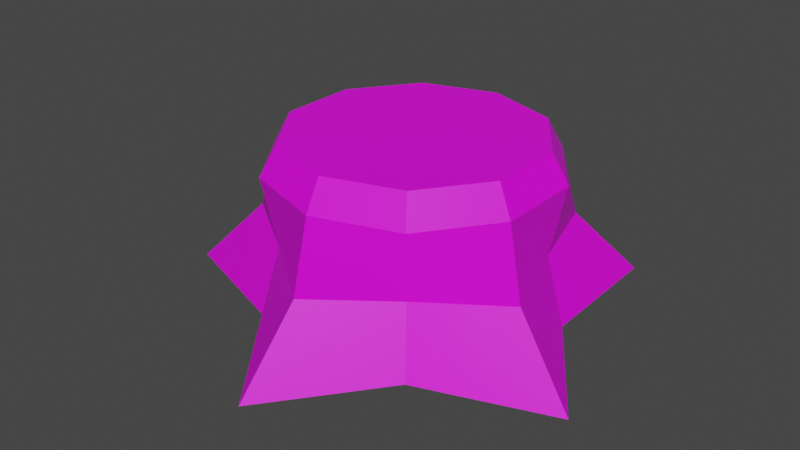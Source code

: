 # Source: stump.blend  (saved by Blender 2.80.75; exported with 4.5.12 LTS)
import bpy
from mathutils import Matrix  # noqa: F401  (used for matrix-valued properties, if any)

bpy.ops.wm.read_factory_settings(use_empty=True)
scene = bpy.context.scene
scene.name = 'Scene'

# ---- collections
col_collection = bpy.data.collections.new('Collection'); scene.collection.children.link(col_collection)

# ---- images (referenced by path relative to the original .blend; pixels are not part of the script)
import os
ASSET_DIR = os.environ.get("B2B_ASSET_DIR", "")  # directory of the original .blend (textures are referenced by path, not embedded)
HERE = os.path.dirname(os.path.abspath(__file__))  # packed textures are extracted next to this script under _unpacked/

def load_image(name, relpath, width, height, colorspace="sRGB"):
    """Load a texture the original file referenced (path relative to the .blend, or extracted next to this script)."""
    p = next((c for c in (os.path.join(HERE, relpath), os.path.join(ASSET_DIR, relpath)) if relpath and os.path.exists(c)), "")
    if p:
        img = bpy.data.images.load(p, check_existing=True)
        img.name = name
    else:  # same state as the original file: an image datablock whose file is absent (Cycles renders it pink)
        img = bpy.data.images.new(name, width, height)
        img.source = "FILE"
        img.filepath = "//" + (relpath or name)
    img.colorspace_settings.name = colorspace
    return img
img_stump2 = load_image('Stump2', 'stump_tex.png', 1024, 1024, 'sRGB')

# ---- materials (node trees are filled in below, after node groups)
mat_material_002 = bpy.data.materials.new('Material.002')
mat_material_002.use_transparent_shadow = False
mat_material_002.roughness = 0.5

# ---- material node trees
mat_material_002.use_nodes = True; mat_material_002.node_tree.nodes.clear()
_N = mat_material_002.node_tree.nodes; _L = mat_material_002.node_tree.links
n0 = _N.new('ShaderNodeOutputMaterial'); n0.name = 'Material Output'; n0.location = (300, 300)
n1 = _N.new('ShaderNodeBsdfPrincipled'); n1.name = 'Principled BSDF'; n1.location = (10, 300)
n1.distribution = 'GGX'
n1.subsurface_method = 'BURLEY'
n1.inputs[3].default_value = 1.45
n1.inputs[27].default_value = (0.0, 0.0, 0.0, 1.0)
n1.inputs[28].default_value = 1.0
n2 = _N.new('ShaderNodeNormalMap'); n2.name = 'Normal Map'; n2.location = (-300, -300)
n2.label = 'Normal/Map'
n2.inputs[0].default_value = 0.14
n3 = _N.new('ShaderNodeTexImage'); n3.name = 'Image Texture'; n3.location = (-300, 600)
n3.image = img_stump2
n3.interpolation = 'Closest'
_L.new(n1.outputs[0], n0.inputs[0])
_L.new(n2.outputs[0], n1.inputs[5])
_L.new(n3.outputs[0], n1.inputs[0])
n0.is_active_output = True

# ---- world
world_world = bpy.data.worlds.new('World'); scene.world = world_world
world_world.use_nodes = True; world_world.node_tree.nodes.clear()
_N = world_world.node_tree.nodes; _L = world_world.node_tree.links
n0 = _N.new('ShaderNodeOutputWorld'); n0.name = 'World Output'; n0.location = (300, 300)
n1 = _N.new('ShaderNodeBackground'); n1.name = 'Background'; n1.location = (10, 300)
n1.inputs[0].default_value = (0.05088, 0.05088, 0.05088, 1.0)
_L.new(n1.outputs[0], n0.inputs[0])
n0.is_active_output = True
world_world.color = (0.05088, 0.05088, 0.05088)
world_world.use_sun_shadow = False
world_world.sun_shadow_jitter_overblur = 0.0

# ---- meshes
me_cylinder = bpy.data.meshes.new('Cylinder')
me_cylinder.from_pydata([(-2.695e-09, 1.026, -1.0), (3.41e-09, 0.8856, 0.2122), (0.9499, 1.307, -1.0), (0.5205, 0.7165, 0.2122), (0.9762, 0.3172, -1.0), (0.8422, 0.2737, 0.2122), (1.537, -0.4994, -1.0), (0.8422, -0.2737, 0.2122), (0.6033, -0.8304, -1.0), (0.5205, -0.7165, 0.2122), (-1.5e-07, -1.616, -1.0), (-7.401e-08, -0.8856, 0.2122), (-0.6033, -0.8304, -1.0), (-0.5205, -0.7165, 0.2122), (-1.537, -0.4994, -1.0), (-0.8422, -0.2737, 0.2122), (-0.9762, 0.3172, -1.0), (-0.8422, 0.2737, 0.2122), (-0.9499, 1.307, -1.0), (-0.5205, 0.7165, 0.2122), (0.0, 1.0, 0.0), (0.5878, 0.809, 0.0), (0.9511, 0.309, 0.0), (0.9511, -0.309, 0.0), (0.5878, -0.809, 0.0), (-8.742e-08, -1.0, 0.0), (-0.5878, -0.809, 0.0), (-0.9511, -0.309, 0.0), (-0.9511, 0.309, 0.0), (-0.5878, 0.809, 0.0), (0.6653, 0.9157, -0.5), (0.8572, 0.2785, -0.5), (1.076, -0.3498, -0.5), (0.5298, -0.7292, -0.5), (-1.037e-07, -1.132, -0.5), (-0.5298, -0.7292, -0.5), (-1.076, -0.3498, -0.5), (-0.8572, 0.2785, -0.5), (-0.6653, 0.9157, -0.5), (-2.353e-09, 0.9013, -0.5)], [], [(20, 1, 3, 21), (21, 3, 5, 22), (22, 5, 7, 23), (23, 7, 9, 24), (24, 9, 11, 25), (25, 11, 13, 26), (26, 13, 15, 27), (27, 15, 17, 28), (3, 1, 19, 17, 15, 13, 11, 9, 7, 5), (28, 17, 19, 29), (29, 19, 1, 20), (0, 2, 4, 6, 8, 10, 12, 14, 16, 18), (38, 29, 20, 39), (37, 28, 29, 38), (36, 27, 28, 37), (35, 26, 27, 36), (34, 25, 26, 35), (33, 24, 25, 34), (32, 23, 24, 33), (31, 22, 23, 32), (30, 21, 22, 31), (39, 20, 21, 30), (0, 39, 30, 2), (2, 30, 31, 4), (4, 31, 32, 6), (6, 32, 33, 8), (8, 33, 34, 10), (10, 34, 35, 12), (12, 35, 36, 14), (14, 36, 37, 16), (16, 37, 38, 18), (18, 38, 39, 0)])
me_cylinder.polygons.foreach_set('use_smooth', [True] * 32)
_k = set([(0, 2), (0, 18), (0, 39), (1, 3), (1, 19), (1, 20), (2, 4), (2, 30), (3, 5), (3, 21), (4, 6), (4, 31), (5, 7), (5, 22), (6, 8), (6, 32), (7, 9), (7, 23), (8, 10), (8, 33), (9, 11), (9, 24), (10, 12), (10, 34), (11, 13), (11, 25), (12, 14), (12, 35), (13, 15), (13, 26), (14, 16), (14, 36), (15, 17), (15, 27), (16, 18), (16, 37), (17, 19), (17, 28), (18, 38), (19, 29), (20, 21), (20, 29), (20, 39), (21, 22), (21, 30), (22, 23), (22, 31), (23, 24), (23, 32), (24, 25), (24, 33), (25, 26), (25, 34), (26, 27), (26, 35), (27, 28), (27, 36), (28, 29), (28, 37), (29, 38), (30, 31), (30, 39), (31, 32), (32, 33), (33, 34), (34, 35), (35, 36), (36, 37), (37, 38), (38, 39)])
me_cylinder.attributes.new('sharp_edge', 'BOOLEAN', 'EDGE').data.foreach_set('value', [ (min(e.vertices), max(e.vertices)) in _k for e in me_cylinder.edges])
_uv = me_cylinder.uv_layers.new(name='UVMap')
_uv.uv.foreach_set('vector', [0.6336, 0.6616, 0.5904, 0.642, 0.6151, 0.5803, 0.6614, 0.592, 0.6614, 0.592, 0.6151, 0.5803, 0.6245, 0.4859, 0.6721, 0.4854, 0.6721, 0.4854, 0.6245, 0.4859, 0.6151, 0.3949, 0.6614, 0.3826, 0.8123, 0.724, 0.8586, 0.7357, 0.8492, 0.8301, 0.8016, 0.8306, 0.8016, 0.8306, 0.8492, 0.8301, 0.8586, 0.9211, 0.8123, 0.9334, 0.5148, 0.615, 0.5611, 0.6273, 0.5517, 0.7184, 0.5042, 0.7179, 0.5042, 0.7179, 0.5517, 0.7184, 0.5611, 0.8128, 0.5148, 0.8244, 0.07103, 0.8275, 0.02468, 0.8152, 0.03411, 0.7241, 0.08167, 0.7246, 0.6554, 0.2858, 0.5904, 0.2068, 0.5904, 0.1092, 0.6554, 0.03018, 0.7605, 0.0, 0.8656, 0.03018, 0.9306, 0.1092, 0.9306, 0.2068, 0.8656, 0.2858, 0.7605, 0.316, 0.08167, 0.7246, 0.03411, 0.7241, 0.02468, 0.6297, 0.07103, 0.6181, 0.07103, 0.6181, 0.02468, 0.6297, 0.0, 0.5681, 0.04316, 0.5485, 0.3904, 0.4484, 0.2255, 0.5485, 0.1587, 0.3819, 0.0, 0.2742, 0.1587, 0.1666, 0.2255, 0.0, 0.3904, 0.1001, 0.5904, 0.1047, 0.5336, 0.2742, 0.5904, 0.4437, 0.174, 0.6039, 0.07103, 0.6181, 0.04316, 0.5485, 0.1385, 0.5635, 0.1732, 0.7223, 0.08167, 0.7246, 0.07103, 0.6181, 0.174, 0.6039, 0.174, 0.8409, 0.07103, 0.8275, 0.08167, 0.7246, 0.1732, 0.7223, 0.4126, 0.7202, 0.5042, 0.7179, 0.5148, 0.8244, 0.4118, 0.8386, 0.4118, 0.6016, 0.5148, 0.615, 0.5042, 0.7179, 0.4126, 0.7202, 0.7101, 0.8282, 0.8016, 0.8306, 0.8123, 0.9334, 0.7093, 0.9469, 0.7093, 0.7099, 0.8123, 0.724, 0.8016, 0.8306, 0.7101, 0.8282, 0.7636, 0.4878, 0.6721, 0.4854, 0.6614, 0.3826, 0.7644, 0.3691, 0.7644, 0.6061, 0.6614, 0.592, 0.6721, 0.4854, 0.7636, 0.4878, 0.7289, 0.6466, 0.6336, 0.6616, 0.6614, 0.592, 0.7644, 0.6061, 1.0, 0.4312, 0.8983, 0.4214, 0.8833, 0.3682, 1.0, 0.316, 0.8833, 0.6544, 0.7644, 0.6061, 0.7636, 0.4878, 0.8676, 0.488, 0.8676, 0.488, 0.7636, 0.4878, 0.7644, 0.3691, 0.8833, 0.316, 0.5904, 0.6616, 0.7093, 0.7099, 0.7101, 0.8282, 0.6061, 0.828, 0.6061, 0.828, 0.7101, 0.8282, 0.7093, 0.9469, 0.5904, 1.0, 0.2929, 0.5485, 0.4118, 0.6016, 0.4126, 0.7202, 0.3086, 0.7204, 0.3086, 0.7204, 0.4126, 0.7202, 0.4118, 0.8386, 0.2929, 0.8869, 0.2929, 0.894, 0.174, 0.8409, 0.1732, 0.7223, 0.2772, 0.7221, 0.2772, 0.7221, 0.1732, 0.7223, 0.174, 0.6039, 0.2929, 0.5556, 0.9753, 0.7767, 0.8586, 0.7246, 0.8736, 0.6714, 0.9753, 0.6616])
me_cylinder.materials.append(mat_material_002)
me_cylinder.use_remesh_preserve_volume = False
me_cylinder.use_remesh_preserve_attributes = False
me_cylinder.use_mirror_vertex_groups = False
me_cylinder.update()
me_cylinder.normals_split_custom_set([tuple(v) for v in zip(*[iter([0.275, 0.8463, 0.4563, 0.275, 0.8463, 0.4563, 0.275, 0.8463, 0.4563, 0.275, 0.8463, 0.4563, 0.7199, 0.523, 0.4563, 0.7199, 0.523, 0.4563, 0.7199, 0.523, 0.4563, 0.7199, 0.523, 0.4563, 0.8898, -1.072e-07, 0.4563, 0.8898, -1.072e-07, 0.4563, 0.8898, -1.072e-07, 0.4563, 0.8898, -1.072e-07, 0.4563, 0.7199, -0.523, 0.4563, 0.7199, -0.523, 0.4563, 0.7199, -0.523, 0.4563, 0.7199, -0.523, 0.4563, 0.275, -0.8463, 0.4563, 0.275, -0.8463, 0.4563, 0.275, -0.8463, 0.4563, 0.275, -0.8463, 0.4563, -0.275, -0.8463, 0.4563, -0.275, -0.8463, 0.4563, -0.275, -0.8463, 0.4563, -0.275, -0.8463, 0.4563, -0.7199, -0.523, 0.4563, -0.7199, -0.523, 0.4563, -0.7199, -0.523, 0.4563, -0.7199, -0.523, 0.4563, -0.8898, 0.0, 0.4563, -0.8898, 0.0, 0.4563, -0.8898, 0.0, 0.4563, -0.8898, 0.0, 0.4563, -1.293e-08, 0.0, 1.0, -1.293e-08, 0.0, 1.0, -1.293e-08, 0.0, 1.0, -1.293e-08, 0.0, 1.0, -1.293e-08, 0.0, 1.0, -1.293e-08, 0.0, 1.0, -1.293e-08, 0.0, 1.0, -1.293e-08, 0.0, 1.0, -1.293e-08, 0.0, 1.0, -1.293e-08, 0.0, 1.0, -0.7199, 0.523, 0.4563, -0.7199, 0.523, 0.4563, -0.7199, 0.523, 0.4563, -0.7199, 0.523, 0.4563, -0.275, 0.8463, 0.4563, -0.275, 0.8463, 0.4563, -0.275, 0.8463, 0.4563, -0.275, 0.8463, 0.4563, 1.223e-08, 0.0, -1.0, 1.223e-08, 0.0, -1.0, 1.223e-08, 0.0, -1.0, 1.223e-08, 0.0, -1.0, 1.223e-08, 0.0, -1.0, 1.223e-08, 0.0, -1.0, 1.223e-08, 0.0, -1.0, 1.223e-08, 0.0, -1.0, 1.223e-08, 0.0, -1.0, 1.223e-08, 0.0, -1.0, -0.1395, 0.99, 0.01871, -0.1395, 0.99, 0.01871, -0.1395, 0.99, 0.01871, -0.1395, 0.99, 0.01871, -0.8985, 0.4386, 0.01871, -0.8985, 0.4386, 0.01871, -0.8985, 0.4386, 0.01871, -0.8985, 0.4386, 0.01871, -0.9847, 0.1733, 0.01871, -0.9847, 0.1733, 0.01871, -0.9847, 0.1733, 0.01871, -0.9847, 0.1733, 0.01871, -0.6948, -0.719, 0.01871, -0.6948, -0.719, 0.01871, -0.6948, -0.719, 0.01871, -0.6948, -0.719, 0.01871, -0.4691, -0.883, 0.01871, -0.4691, -0.883, 0.01871, -0.4691, -0.883, 0.01871, -0.4691, -0.883, 0.01871, 0.4691, -0.883, 0.01871, 0.4691, -0.883, 0.01871, 0.4691, -0.883, 0.01871, 0.4691, -0.883, 0.01871, 0.6948, -0.719, 0.01871, 0.6948, -0.719, 0.01871, 0.6948, -0.719, 0.01871, 0.6948, -0.719, 0.01871, 0.9847, 0.1733, 0.01871, 0.9847, 0.1733, 0.01871, 0.9847, 0.1733, 0.01871, 0.9847, 0.1733, 0.01871, 0.8985, 0.4386, 0.01871, 0.8985, 0.4386, 0.01871, 0.8985, 0.4386, 0.01871, 0.8985, 0.4386, 0.01871, 0.1395, 0.99, 0.01871, 0.1395, 0.99, 0.01871, 0.1395, 0.99, 0.01871, 0.1395, 0.99, 0.01871, -0.1636, 0.8946, 0.4158, -0.1636, 0.8946, 0.4158, -0.1636, 0.8946, 0.4158, -0.1636, 0.8946, 0.4158, 0.9014, 0.1208, 0.4158, 0.9014, 0.1208, 0.4158, 0.9014, 0.1208, 0.4158, 0.9014, 0.1208, 0.4158, 0.8003, 0.4321, 0.4158, 0.8003, 0.4321, 0.4158, 0.8003, 0.4321, 0.4158, 0.8003, 0.4321, 0.4158, 0.3934, -0.8199, 0.4158, 0.3934, -0.8199, 0.4158, 0.3934, -0.8199, 0.4158, 0.3934, -0.8199, 0.4158, 0.6582, -0.6276, 0.4158, 0.6582, -0.6276, 0.4158, 0.6582, -0.6276, 0.4158, 0.6582, -0.6276, 0.4158, -0.6582, -0.6276, 0.4158, -0.6582, -0.6276, 0.4158, -0.6582, -0.6276, 0.4158, -0.6582, -0.6276, 0.4158, -0.3934, -0.8199, 0.4158, -0.3934, -0.8199, 0.4158, -0.3934, -0.8199, 0.4158, -0.3934, -0.8199, 0.4158, -0.8003, 0.4321, 0.4158, -0.8003, 0.4321, 0.4158, -0.8003, 0.4321, 0.4158, -0.8003, 0.4321, 0.4158, -0.9014, 0.1208, 0.4158, -0.9014, 0.1208, 0.4158, -0.9014, 0.1208, 0.4158, -0.9014, 0.1208, 0.4158, 0.1636, 0.8946, 0.4158, 0.1636, 0.8946, 0.4158, 0.1636, 0.8946, 0.4158, 0.1636, 0.8946, 0.4158])] * 3)])

# ---- objects
ob_cylinder = bpy.data.objects.new('Cylinder', me_cylinder)

# ---- transforms, parenting, visibility, modifiers, constraints
ob_cylinder.location = (0.0, 0.0, 0.0)
ob_cylinder.rotation_euler = (-1.629e-07, 0.0, 0.0)
ob_cylinder.color = (0.8, 0.8, 0.8, 1.0)
ob_cylinder.lineart.crease_threshold = 0.0

# ---- collection membership
col_collection.objects.link(ob_cylinder)

# ---- scene / render settings (as saved in the file)
scene.frame_start = 1; scene.frame_end = 250; scene.frame_set(1)
scene.render.engine = 'BLENDER_EEVEE_NEXT'
scene.cycles.use_denoising = False
scene.cycles.samples = 128
scene.cycles.sampling_pattern = 'TABULATED_SOBOL'
scene.cycles.use_adaptive_sampling = False
scene.cycles.use_light_tree = False
scene.view_settings.view_transform = 'Filmic'
bpy.context.view_layer.update()

# ---- added for rendering (the .blend has no active camera and no usable light): camera, sun
cam_auto = bpy.data.cameras.new('AutoCamera')
cam_auto.lens = 50.0
cam_auto.sensor_width = 36.0
cam_auto.clip_end = 1000.0
ob_auto_camera = bpy.data.objects.new('AutoCamera', cam_auto)
scene.collection.objects.link(ob_auto_camera)
ob_auto_camera.location = (4.08211, -5.05286, 2.87178)
ob_auto_camera.rotation_euler = (1.09748, -7.21219e-08, 0.694738)
scene.camera = ob_auto_camera
light_auto_sun = bpy.data.lights.new('AutoSun', 'SUN')
light_auto_sun.energy = 3.0
light_auto_sun.angle = 0.0523599
ob_auto_sun = bpy.data.objects.new('AutoSun', light_auto_sun)
scene.collection.objects.link(ob_auto_sun)
ob_auto_sun.rotation_euler = (0.872665, 0.174533, 0.523599)
bpy.context.view_layer.update()
